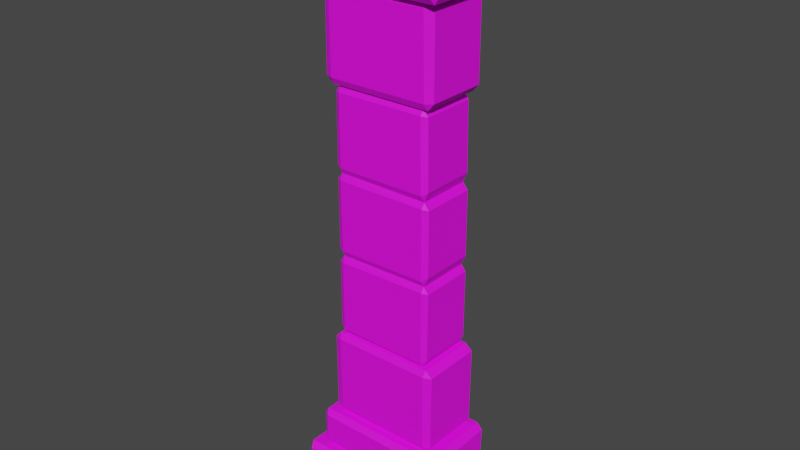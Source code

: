 # Source: Pillar_Wall.blend  (saved by Blender 2.91.10; exported with 4.5.12 LTS)
import bpy
from mathutils import Matrix  # noqa: F401  (used for matrix-valued properties, if any)

bpy.ops.wm.read_factory_settings(use_empty=True)
scene = bpy.context.scene
scene.name = 'Scene'

# ---- collections
col_collection = bpy.data.collections.new('Collection'); scene.collection.children.link(col_collection)

# ---- images (referenced by path relative to the original .blend; pixels are not part of the script)
import os
ASSET_DIR = os.environ.get("B2B_ASSET_DIR", "")  # directory of the original .blend (textures are referenced by path, not embedded)
HERE = os.path.dirname(os.path.abspath(__file__))  # packed textures are extracted next to this script under _unpacked/

def load_image(name, relpath, width, height, colorspace="sRGB"):
    """Load a texture the original file referenced (path relative to the .blend, or extracted next to this script)."""
    p = next((c for c in (os.path.join(HERE, relpath), os.path.join(ASSET_DIR, relpath)) if relpath and os.path.exists(c)), "")
    if p:
        img = bpy.data.images.load(p, check_existing=True)
        img.name = name
    else:  # same state as the original file: an image datablock whose file is absent (Cycles renders it pink)
        img = bpy.data.images.new(name, width, height)
        img.source = "FILE"
        img.filepath = "//" + (relpath or name)
    img.colorspace_settings.name = colorspace
    return img
img_color2_png_011 = load_image('Color2.png.011', 'Color2.png', 1024, 1024, 'sRGB')

# ---- materials (node trees are filled in below, after node groups)
mat_material_011 = bpy.data.materials.new('Material.011')
mat_material_011.use_transparent_shadow = False

# ---- material node trees
mat_material_011.use_nodes = True; mat_material_011.node_tree.nodes.clear()
_N = mat_material_011.node_tree.nodes; _L = mat_material_011.node_tree.links
n0 = _N.new('ShaderNodeBsdfPrincipled'); n0.name = 'Principled BSDF'; n0.location = (10, 300)
n0.distribution = 'GGX'
n0.subsurface_method = 'BURLEY'
n0.inputs[2].default_value = 0.6
n0.inputs[3].default_value = 1.45
n0.inputs[27].default_value = (0.0, 0.0, 0.0, 1.0)
n0.inputs[28].default_value = 1.0
n1 = _N.new('ShaderNodeOutputMaterial'); n1.name = 'Material Output'; n1.location = (300, 300)
n2 = _N.new('ShaderNodeTexImage'); n2.name = 'Image Texture'; n2.location = (-280, 280)
n2.image = img_color2_png_011
_L.new(n0.outputs[0], n1.inputs[0])
_L.new(n2.outputs[0], n0.inputs[0])
n1.is_active_output = True

# ---- world
world_world = bpy.data.worlds.new('World'); scene.world = world_world
world_world.use_nodes = True; world_world.node_tree.nodes.clear()
_N = world_world.node_tree.nodes; _L = world_world.node_tree.links
n0 = _N.new('ShaderNodeOutputWorld'); n0.name = 'World Output'; n0.location = (300, 300)
n1 = _N.new('ShaderNodeBackground'); n1.name = 'Background'; n1.location = (10, 300)
n1.inputs[0].default_value = (0.05088, 0.05088, 0.05088, 1.0)
_L.new(n1.outputs[0], n0.inputs[0])
n0.is_active_output = True
world_world.color = (0.05088, 0.05088, 0.05088)
world_world.use_sun_shadow = False
world_world.sun_shadow_jitter_overblur = 0.0

# ---- meshes
me_cube_155 = bpy.data.meshes.new('Cube.155')
me_cube_155.from_pydata([(0.276, -0.2298, 0.0), (0.2745, -0.2474, 0.0231), (0.2865, -0.2298, 0.02366), (0.273, -0.2474, 0.1129), (0.276, -0.2298, 0.1354), (0.2878, -0.2298, 0.1149), (0.276, 0.09191, 0.0), (0.2865, 0.09191, 0.02366), (0.2878, 0.09191, 0.1149), (0.276, 0.09191, 0.1354), (-0.259, -0.2298, 0.0), (-0.2742, -0.2298, 0.0223), (-0.2639, -0.2474, 0.02367), (-0.269, -0.2298, 0.1356), (-0.262, -0.2474, 0.1143), (-0.2747, -0.2298, 0.1117), (-0.2742, 0.09191, 0.0223), (-0.259, 0.09191, 0.0), (-0.269, 0.09191, 0.1356), (-0.2747, 0.09191, 0.1117), (-0.1805, -0.1696, 1.78), (-0.1795, -0.1815, 1.757), (-0.2038, -0.1696, 1.76), (-0.1784, -0.1815, 1.487), (-0.1805, -0.1696, 1.465), (-0.2066, -0.1696, 1.487), (-0.1805, 0.04025, 1.78), (-0.2038, 0.04025, 1.76), (-0.2066, 0.04025, 1.487), (-0.1805, 0.04025, 1.465), (0.1703, -0.1696, 1.78), (0.199, -0.1696, 1.761), (0.1682, -0.1815, 1.76), (0.1776, -0.1696, 1.466), (0.1724, -0.1815, 1.488), (0.1993, -0.1696, 1.491), (0.199, 0.04025, 1.761), (0.1703, 0.04025, 1.78), (0.1776, 0.04025, 1.466), (0.1993, 0.04025, 1.491), (-0.1625, -0.159, 1.464), (-0.1615, -0.1697, 1.441), (-0.1795, -0.159, 1.44), (-0.1606, -0.1697, 1.194), (-0.1625, -0.159, 1.173), (-0.1813, -0.159, 1.199), (-0.1625, 0.02987, 1.464), (-0.1795, 0.02987, 1.44), (-0.1813, 0.02987, 1.199), (-0.1625, 0.02987, 1.173), (0.1533, -0.159, 1.464), (0.1713, -0.159, 1.442), (0.1514, -0.1697, 1.444), (0.1599, -0.159, 1.175), (0.1551, -0.1697, 1.195), (0.1747, -0.159, 1.207), (0.1713, 0.02987, 1.442), (0.1533, 0.02987, 1.464), (0.1599, 0.02987, 1.175), (0.1747, 0.02987, 1.207), (-0.1641, -0.159, 1.174), (-0.1632, -0.1697, 1.152), (-0.1812, -0.159, 1.15), (-0.1606, -0.1697, 0.9046), (-0.1625, -0.159, 0.8835), (-0.1813, -0.159, 0.9094), (-0.1641, 0.02987, 1.174), (-0.1812, 0.02987, 1.15), (-0.1813, 0.02987, 0.9094), (-0.1625, 0.02987, 0.8835), (0.1603, -0.159, 1.172), (0.1783, -0.159, 1.15), (0.1585, -0.1697, 1.153), (0.1631, -0.159, 0.889), (0.1584, -0.1697, 0.9098), (0.178, -0.159, 0.9218), (0.1783, 0.02987, 1.15), (0.1603, 0.02987, 1.172), (0.1631, 0.02987, 0.889), (0.178, 0.02987, 0.9218), (-0.1637, -0.159, 0.8834), (-0.1628, -0.1697, 0.8611), (-0.1808, -0.159, 0.8593), (-0.161, -0.1697, 0.6127), (-0.1621, -0.159, 0.5915), (-0.1813, -0.159, 0.6198), (-0.1637, 0.02987, 0.8834), (-0.1808, 0.02987, 0.8593), (-0.1813, 0.02987, 0.6198), (-0.1621, 0.02987, 0.5915), (0.1615, -0.159, 0.8883), (0.1795, -0.159, 0.8663), (0.1596, -0.1697, 0.8688), (0.1627, -0.159, 0.5931), (0.1607, -0.1697, 0.61), (0.1772, -0.159, 0.6245), (0.1795, 0.02987, 0.8663), (0.1615, 0.02987, 0.8883), (0.1627, 0.02987, 0.5931), (0.1772, 0.02987, 0.6245), (-0.2247, -0.1989, 1.925), (-0.2234, -0.2131, 1.902), (-0.2406, -0.1989, 1.904), (-0.2222, -0.2131, 1.803), (-0.2247, -0.1989, 1.78), (-0.2439, -0.1989, 1.804), (-0.2247, 0.06301, 1.925), (-0.2406, 0.06301, 1.904), (-0.2439, 0.06301, 1.804), (-0.2247, 0.06301, 1.78), (0.2108, -0.1989, 1.925), (0.2323, -0.1989, 1.903), (0.2148, -0.2131, 1.901), (0.2196, -0.1989, 1.781), (0.2133, -0.2131, 1.801), (0.2328, -0.1989, 1.804), (0.2323, 0.06301, 1.903), (0.2108, 0.06301, 1.925), (0.2196, 0.06301, 1.781), (0.2328, 0.06301, 1.804), (-0.276, -0.2298, 2.03), (-0.2745, -0.2473, 2.007), (-0.2865, -0.2298, 2.006), (-0.273, -0.2473, 1.947), (-0.276, -0.2298, 1.925), (-0.2878, -0.2298, 1.945), (-0.276, 0.09191, 2.03), (-0.2865, 0.09191, 2.006), (-0.2878, 0.09191, 1.945), (-0.276, 0.09191, 1.925), (0.259, -0.2298, 2.03), (0.2742, -0.2298, 2.008), (0.2639, -0.2474, 2.006), (0.269, -0.2298, 1.924), (0.262, -0.2474, 1.946), (0.2747, -0.2298, 1.948), (0.2742, 0.09191, 2.008), (0.259, 0.09191, 2.03), (0.269, 0.09191, 1.924), (0.2747, 0.09191, 1.948), (0.1805, -0.1696, 0.2796), (0.1795, -0.1815, 0.3027), (0.2038, -0.1696, 0.2999), (0.1784, -0.1815, 0.5734), (0.1805, -0.1696, 0.5953), (0.2066, -0.1696, 0.5732), (0.1805, 0.04025, 0.2796), (0.2038, 0.04025, 0.2999), (0.2066, 0.04025, 0.5732), (0.1805, 0.04025, 0.5953), (-0.1703, -0.1696, 0.2796), (-0.199, -0.1696, 0.299), (-0.1682, -0.1815, 0.2999), (-0.1776, -0.1696, 0.5937), (-0.1724, -0.1815, 0.5721), (-0.1993, -0.1696, 0.569), (-0.199, 0.04025, 0.299), (-0.1703, 0.04025, 0.2796), (-0.1776, 0.04025, 0.5937), (-0.1993, 0.04025, 0.569), (0.2247, -0.1989, 0.1356), (0.2234, -0.2131, 0.1587), (0.2406, -0.1989, 0.1564), (0.2222, -0.2131, 0.2579), (0.2247, -0.1989, 0.2804), (0.2439, -0.1989, 0.2568), (0.2247, 0.06301, 0.1356), (0.2406, 0.06301, 0.1564), (0.2439, 0.06301, 0.2568), (0.2247, 0.06301, 0.2804), (-0.2108, -0.1989, 0.1356), (-0.2323, -0.1989, 0.1579), (-0.2148, -0.2131, 0.1593), (-0.2196, -0.1989, 0.2796), (-0.2133, -0.2131, 0.2594), (-0.2328, -0.1989, 0.2568), (-0.2323, 0.06301, 0.1579), (-0.2108, 0.06301, 0.1356), (-0.2196, 0.06301, 0.2796), (-0.2328, 0.06301, 0.2568)], [], [(12, 14, 3, 1), (16, 19, 15, 11), (18, 9, 4, 13), (2, 5, 8, 7), (0, 1, 2), (3, 4, 5), (10, 11, 12), (13, 14, 15), (6, 0, 2, 7), (1, 3, 5, 2), (4, 9, 8, 5), (10, 17, 16, 11), (18, 13, 15, 19), (14, 12, 11, 15), (0, 10, 12, 1), (13, 4, 3, 14), (6, 17, 10, 0), (32, 34, 23, 21), (36, 39, 35, 31), (38, 29, 24, 33), (22, 25, 28, 27), (20, 21, 22), (23, 24, 25), (30, 31, 32), (33, 34, 35), (26, 20, 22, 27), (21, 23, 25, 22), (24, 29, 28, 25), (30, 37, 36, 31), (38, 33, 35, 39), (34, 32, 31, 35), (20, 30, 32, 21), (33, 24, 23, 34), (26, 37, 30, 20), (52, 54, 43, 41), (56, 59, 55, 51), (58, 49, 44, 53), (42, 45, 48, 47), (40, 41, 42), (43, 44, 45), (50, 51, 52), (53, 54, 55), (46, 40, 42, 47), (41, 43, 45, 42), (44, 49, 48, 45), (50, 57, 56, 51), (58, 53, 55, 59), (54, 52, 51, 55), (40, 50, 52, 41), (53, 44, 43, 54), (46, 57, 50, 40), (72, 74, 63, 61), (76, 79, 75, 71), (78, 69, 64, 73), (62, 65, 68, 67), (60, 61, 62), (63, 64, 65), (70, 71, 72), (73, 74, 75), (66, 60, 62, 67), (61, 63, 65, 62), (64, 69, 68, 65), (70, 77, 76, 71), (78, 73, 75, 79), (74, 72, 71, 75), (60, 70, 72, 61), (73, 64, 63, 74), (66, 77, 70, 60), (92, 94, 83, 81), (96, 99, 95, 91), (98, 89, 84, 93), (82, 85, 88, 87), (80, 81, 82), (83, 84, 85), (90, 91, 92), (93, 94, 95), (86, 80, 82, 87), (81, 83, 85, 82), (84, 89, 88, 85), (90, 97, 96, 91), (98, 93, 95, 99), (94, 92, 91, 95), (80, 90, 92, 81), (93, 84, 83, 94), (86, 97, 90, 80), (112, 114, 103, 101), (116, 119, 115, 111), (118, 109, 104, 113), (102, 105, 108, 107), (100, 101, 102), (103, 104, 105), (110, 111, 112), (113, 114, 115), (106, 100, 102, 107), (101, 103, 105, 102), (104, 109, 108, 105), (110, 117, 116, 111), (118, 113, 115, 119), (114, 112, 111, 115), (100, 110, 112, 101), (113, 104, 103, 114), (106, 117, 110, 100), (132, 134, 123, 121), (136, 139, 135, 131), (138, 129, 124, 133), (122, 125, 128, 127), (120, 121, 122), (123, 124, 125), (130, 131, 132), (133, 134, 135), (126, 120, 122, 127), (121, 123, 125, 122), (124, 129, 128, 125), (130, 137, 136, 131), (138, 133, 135, 139), (134, 132, 131, 135), (120, 130, 132, 121), (133, 124, 123, 134), (126, 137, 130, 120), (152, 154, 143, 141), (156, 159, 155, 151), (158, 149, 144, 153), (142, 145, 148, 147), (140, 141, 142), (143, 144, 145), (150, 151, 152), (153, 154, 155), (146, 140, 142, 147), (141, 143, 145, 142), (144, 149, 148, 145), (150, 157, 156, 151), (158, 153, 155, 159), (154, 152, 151, 155), (140, 150, 152, 141), (153, 144, 143, 154), (146, 157, 150, 140), (172, 174, 163, 161), (176, 179, 175, 171), (178, 169, 164, 173), (162, 165, 168, 167), (160, 161, 162), (163, 164, 165), (170, 171, 172), (173, 174, 175), (166, 160, 162, 167), (161, 163, 165, 162), (164, 169, 168, 165), (170, 177, 176, 171), (178, 173, 175, 179), (174, 172, 171, 175), (160, 170, 172, 161), (173, 164, 163, 174), (166, 177, 170, 160)])
_uv = me_cube_155.uv_layers.new(name='UVMap')
_uv.uv.foreach_set('vector', [0.1978, 0.8233, 0.1982, 0.8233, 0.1982, 0.8237, 0.1978, 0.8237, 0.1978, 0.8229, 0.1982, 0.8229, 0.1982, 0.8233, 0.1978, 0.8233, 0.1982, 0.8229, 0.1986, 0.8229, 0.1986, 0.8233, 0.1982, 0.8233, 0.1978, 0.8222, 0.1982, 0.8222, 0.1982, 0.8225, 0.1978, 0.8225, 0.1978, 0.8237, 0.1978, 0.8237, 0.1978, 0.8237, 0.1982, 0.8237, 0.1982, 0.8237, 0.1982, 0.8237, 0.1978, 0.8233, 0.1978, 0.8233, 0.1978, 0.8233, 0.1982, 0.8233, 0.1982, 0.8233, 0.1982, 0.8233, 0.1974, 0.8229, 0.1974, 0.8233, 0.1974, 0.8233, 0.1974, 0.8229, 0.1978, 0.8237, 0.1982, 0.8237, 0.1982, 0.8237, 0.1978, 0.8237, 0.1982, 0.8222, 0.1982, 0.8225, 0.1982, 0.8225, 0.1982, 0.8222, 0.1978, 0.8233, 0.1978, 0.8229, 0.1978, 0.8229, 0.1978, 0.8233, 0.1982, 0.8229, 0.1982, 0.8233, 0.1982, 0.8233, 0.1982, 0.8229, 0.1982, 0.8233, 0.1978, 0.8233, 0.1978, 0.8233, 0.1982, 0.8233, 0.1978, 0.8237, 0.1978, 0.8233, 0.1978, 0.8233, 0.1978, 0.8237, 0.1982, 0.8233, 0.1982, 0.8237, 0.1982, 0.8237, 0.1982, 0.8233, 0.1974, 0.8229, 0.1978, 0.8229, 0.1978, 0.8233, 0.1974, 0.8233, 0.1984, 0.8046, 0.1983, 0.8046, 0.1983, 0.8045, 0.1984, 0.8045, 0.1984, 0.8047, 0.1983, 0.8047, 0.1983, 0.8046, 0.1984, 0.8046, 0.1983, 0.8047, 0.1982, 0.8047, 0.1982, 0.8046, 0.1983, 0.8046, 0.1984, 0.805, 0.1983, 0.805, 0.1983, 0.8049, 0.1984, 0.8049, 0.1984, 0.8045, 0.1984, 0.8045, 0.1984, 0.8045, 0.1983, 0.8045, 0.1983, 0.8045, 0.1983, 0.8045, 0.1984, 0.8046, 0.1984, 0.8046, 0.1984, 0.8046, 0.1983, 0.8046, 0.1983, 0.8046, 0.1983, 0.8046, 0.1986, 0.8047, 0.1986, 0.8046, 0.1986, 0.8046, 0.1986, 0.8047, 0.1984, 0.8045, 0.1983, 0.8045, 0.1983, 0.8045, 0.1984, 0.8045, 0.1983, 0.805, 0.1983, 0.8049, 0.1983, 0.8049, 0.1983, 0.805, 0.1984, 0.8046, 0.1984, 0.8047, 0.1984, 0.8047, 0.1984, 0.8046, 0.1983, 0.8047, 0.1983, 0.8046, 0.1983, 0.8046, 0.1983, 0.8047, 0.1983, 0.8046, 0.1984, 0.8046, 0.1984, 0.8046, 0.1983, 0.8046, 0.1984, 0.8045, 0.1984, 0.8046, 0.1984, 0.8046, 0.1984, 0.8045, 0.1983, 0.8046, 0.1983, 0.8045, 0.1983, 0.8045, 0.1983, 0.8046, 0.1986, 0.8047, 0.1984, 0.8047, 0.1984, 0.8046, 0.1986, 0.8046, 0.1984, 0.8046, 0.1983, 0.8046, 0.1983, 0.8045, 0.1984, 0.8045, 0.1984, 0.8047, 0.1983, 0.8047, 0.1983, 0.8046, 0.1984, 0.8046, 0.1983, 0.8047, 0.1982, 0.8047, 0.1982, 0.8046, 0.1983, 0.8046, 0.1984, 0.805, 0.1983, 0.805, 0.1983, 0.8049, 0.1984, 0.8049, 0.1984, 0.8045, 0.1984, 0.8045, 0.1984, 0.8045, 0.1983, 0.8045, 0.1983, 0.8045, 0.1983, 0.8045, 0.1984, 0.8046, 0.1984, 0.8046, 0.1984, 0.8046, 0.1983, 0.8046, 0.1983, 0.8046, 0.1983, 0.8046, 0.1986, 0.8047, 0.1986, 0.8046, 0.1986, 0.8046, 0.1986, 0.8047, 0.1984, 0.8045, 0.1983, 0.8045, 0.1983, 0.8045, 0.1984, 0.8045, 0.1983, 0.805, 0.1983, 0.8049, 0.1983, 0.8049, 0.1983, 0.805, 0.1984, 0.8046, 0.1984, 0.8047, 0.1984, 0.8047, 0.1984, 0.8046, 0.1983, 0.8047, 0.1983, 0.8046, 0.1983, 0.8046, 0.1983, 0.8047, 0.1983, 0.8046, 0.1984, 0.8046, 0.1984, 0.8046, 0.1983, 0.8046, 0.1984, 0.8045, 0.1984, 0.8046, 0.1984, 0.8046, 0.1984, 0.8045, 0.1983, 0.8046, 0.1983, 0.8045, 0.1983, 0.8045, 0.1983, 0.8046, 0.1986, 0.8047, 0.1984, 0.8047, 0.1984, 0.8046, 0.1986, 0.8046, 0.1984, 0.8046, 0.1983, 0.8046, 0.1983, 0.8045, 0.1984, 0.8045, 0.1984, 0.8047, 0.1983, 0.8047, 0.1983, 0.8046, 0.1984, 0.8046, 0.1983, 0.8047, 0.1982, 0.8047, 0.1982, 0.8046, 0.1983, 0.8046, 0.1984, 0.805, 0.1983, 0.805, 0.1983, 0.8049, 0.1984, 0.8049, 0.1984, 0.8045, 0.1984, 0.8045, 0.1984, 0.8045, 0.1983, 0.8045, 0.1983, 0.8045, 0.1983, 0.8045, 0.1984, 0.8046, 0.1984, 0.8046, 0.1984, 0.8046, 0.1983, 0.8046, 0.1983, 0.8046, 0.1983, 0.8046, 0.1986, 0.8047, 0.1986, 0.8046, 0.1986, 0.8046, 0.1986, 0.8047, 0.1984, 0.8045, 0.1983, 0.8045, 0.1983, 0.8045, 0.1984, 0.8045, 0.1983, 0.805, 0.1983, 0.8049, 0.1983, 0.8049, 0.1983, 0.805, 0.1984, 0.8046, 0.1984, 0.8047, 0.1984, 0.8047, 0.1984, 0.8046, 0.1983, 0.8047, 0.1983, 0.8046, 0.1983, 0.8046, 0.1983, 0.8047, 0.1983, 0.8046, 0.1984, 0.8046, 0.1984, 0.8046, 0.1983, 0.8046, 0.1984, 0.8045, 0.1984, 0.8046, 0.1984, 0.8046, 0.1984, 0.8045, 0.1983, 0.8046, 0.1983, 0.8045, 0.1983, 0.8045, 0.1983, 0.8046, 0.1986, 0.8047, 0.1984, 0.8047, 0.1984, 0.8046, 0.1986, 0.8046, 0.1984, 0.8046, 0.1983, 0.8046, 0.1983, 0.8045, 0.1984, 0.8045, 0.1984, 0.8047, 0.1983, 0.8047, 0.1983, 0.8046, 0.1984, 0.8046, 0.1983, 0.8047, 0.1982, 0.8047, 0.1982, 0.8046, 0.1983, 0.8046, 0.1984, 0.805, 0.1983, 0.805, 0.1983, 0.8049, 0.1984, 0.8049, 0.1984, 0.8045, 0.1984, 0.8045, 0.1984, 0.8045, 0.1983, 0.8045, 0.1983, 0.8045, 0.1983, 0.8045, 0.1984, 0.8046, 0.1984, 0.8046, 0.1984, 0.8046, 0.1983, 0.8046, 0.1983, 0.8046, 0.1983, 0.8046, 0.1986, 0.8047, 0.1986, 0.8046, 0.1986, 0.8046, 0.1986, 0.8047, 0.1984, 0.8045, 0.1983, 0.8045, 0.1983, 0.8045, 0.1984, 0.8045, 0.1983, 0.805, 0.1983, 0.8049, 0.1983, 0.8049, 0.1983, 0.805, 0.1984, 0.8046, 0.1984, 0.8047, 0.1984, 0.8047, 0.1984, 0.8046, 0.1983, 0.8047, 0.1983, 0.8046, 0.1983, 0.8046, 0.1983, 0.8047, 0.1983, 0.8046, 0.1984, 0.8046, 0.1984, 0.8046, 0.1983, 0.8046, 0.1984, 0.8045, 0.1984, 0.8046, 0.1984, 0.8046, 0.1984, 0.8045, 0.1983, 0.8046, 0.1983, 0.8045, 0.1983, 0.8045, 0.1983, 0.8046, 0.1986, 0.8047, 0.1984, 0.8047, 0.1984, 0.8046, 0.1986, 0.8046, 0.1978, 0.8233, 0.1982, 0.8233, 0.1982, 0.8237, 0.1978, 0.8237, 0.1978, 0.8229, 0.1982, 0.8229, 0.1982, 0.8233, 0.1978, 0.8233, 0.1982, 0.8229, 0.1986, 0.8229, 0.1986, 0.8233, 0.1982, 0.8233, 0.1978, 0.8222, 0.1982, 0.8222, 0.1982, 0.8225, 0.1978, 0.8225, 0.1978, 0.8237, 0.1978, 0.8237, 0.1978, 0.8237, 0.1982, 0.8237, 0.1982, 0.8237, 0.1982, 0.8237, 0.1978, 0.8233, 0.1978, 0.8233, 0.1978, 0.8233, 0.1982, 0.8233, 0.1982, 0.8233, 0.1982, 0.8233, 0.1974, 0.8229, 0.1974, 0.8233, 0.1974, 0.8233, 0.1974, 0.8229, 0.1978, 0.8237, 0.1982, 0.8237, 0.1982, 0.8237, 0.1978, 0.8237, 0.1982, 0.8222, 0.1982, 0.8225, 0.1982, 0.8225, 0.1982, 0.8222, 0.1978, 0.8233, 0.1978, 0.8229, 0.1978, 0.8229, 0.1978, 0.8233, 0.1982, 0.8229, 0.1982, 0.8233, 0.1982, 0.8233, 0.1982, 0.8229, 0.1982, 0.8233, 0.1978, 0.8233, 0.1978, 0.8233, 0.1982, 0.8233, 0.1978, 0.8237, 0.1978, 0.8233, 0.1978, 0.8233, 0.1978, 0.8237, 0.1982, 0.8233, 0.1982, 0.8237, 0.1982, 0.8237, 0.1982, 0.8233, 0.1974, 0.8229, 0.1978, 0.8229, 0.1978, 0.8233, 0.1974, 0.8233, 0.1978, 0.8233, 0.1982, 0.8233, 0.1982, 0.8237, 0.1978, 0.8237, 0.1978, 0.8229, 0.1982, 0.8229, 0.1982, 0.8233, 0.1978, 0.8233, 0.1982, 0.8229, 0.1986, 0.8229, 0.1986, 0.8233, 0.1982, 0.8233, 0.1978, 0.8222, 0.1982, 0.8222, 0.1982, 0.8225, 0.1978, 0.8225, 0.1978, 0.8237, 0.1978, 0.8237, 0.1978, 0.8237, 0.1982, 0.8237, 0.1982, 0.8237, 0.1982, 0.8237, 0.1978, 0.8233, 0.1978, 0.8233, 0.1978, 0.8233, 0.1982, 0.8233, 0.1982, 0.8233, 0.1982, 0.8233, 0.1974, 0.8229, 0.1974, 0.8233, 0.1974, 0.8233, 0.1974, 0.8229, 0.1978, 0.8237, 0.1982, 0.8237, 0.1982, 0.8237, 0.1978, 0.8237, 0.1982, 0.8222, 0.1982, 0.8225, 0.1982, 0.8225, 0.1982, 0.8222, 0.1978, 0.8233, 0.1978, 0.8229, 0.1978, 0.8229, 0.1978, 0.8233, 0.1982, 0.8229, 0.1982, 0.8233, 0.1982, 0.8233, 0.1982, 0.8229, 0.1982, 0.8233, 0.1978, 0.8233, 0.1978, 0.8233, 0.1982, 0.8233, 0.1978, 0.8237, 0.1978, 0.8233, 0.1978, 0.8233, 0.1978, 0.8237, 0.1982, 0.8233, 0.1982, 0.8237, 0.1982, 0.8237, 0.1982, 0.8233, 0.1974, 0.8229, 0.1978, 0.8229, 0.1978, 0.8233, 0.1974, 0.8233, 0.1984, 0.8046, 0.1983, 0.8046, 0.1983, 0.8045, 0.1984, 0.8045, 0.1984, 0.8047, 0.1983, 0.8047, 0.1983, 0.8046, 0.1984, 0.8046, 0.1983, 0.8047, 0.1982, 0.8047, 0.1982, 0.8046, 0.1983, 0.8046, 0.1984, 0.805, 0.1983, 0.805, 0.1983, 0.8049, 0.1984, 0.8049, 0.1984, 0.8045, 0.1984, 0.8045, 0.1984, 0.8045, 0.1983, 0.8045, 0.1983, 0.8045, 0.1983, 0.8045, 0.1984, 0.8046, 0.1984, 0.8046, 0.1984, 0.8046, 0.1983, 0.8046, 0.1983, 0.8046, 0.1983, 0.8046, 0.1986, 0.8047, 0.1986, 0.8046, 0.1986, 0.8046, 0.1986, 0.8047, 0.1984, 0.8045, 0.1983, 0.8045, 0.1983, 0.8045, 0.1984, 0.8045, 0.1983, 0.805, 0.1983, 0.8049, 0.1983, 0.8049, 0.1983, 0.805, 0.1984, 0.8046, 0.1984, 0.8047, 0.1984, 0.8047, 0.1984, 0.8046, 0.1983, 0.8047, 0.1983, 0.8046, 0.1983, 0.8046, 0.1983, 0.8047, 0.1983, 0.8046, 0.1984, 0.8046, 0.1984, 0.8046, 0.1983, 0.8046, 0.1984, 0.8045, 0.1984, 0.8046, 0.1984, 0.8046, 0.1984, 0.8045, 0.1983, 0.8046, 0.1983, 0.8045, 0.1983, 0.8045, 0.1983, 0.8046, 0.1986, 0.8047, 0.1984, 0.8047, 0.1984, 0.8046, 0.1986, 0.8046, 0.1978, 0.8233, 0.1982, 0.8233, 0.1982, 0.8237, 0.1978, 0.8237, 0.1978, 0.8229, 0.1982, 0.8229, 0.1982, 0.8233, 0.1978, 0.8233, 0.1982, 0.8229, 0.1986, 0.8229, 0.1986, 0.8233, 0.1982, 0.8233, 0.1978, 0.8222, 0.1982, 0.8222, 0.1982, 0.8225, 0.1978, 0.8225, 0.1978, 0.8237, 0.1978, 0.8237, 0.1978, 0.8237, 0.1982, 0.8237, 0.1982, 0.8237, 0.1982, 0.8237, 0.1978, 0.8233, 0.1978, 0.8233, 0.1978, 0.8233, 0.1982, 0.8233, 0.1982, 0.8233, 0.1982, 0.8233, 0.1974, 0.8229, 0.1974, 0.8233, 0.1974, 0.8233, 0.1974, 0.8229, 0.1978, 0.8237, 0.1982, 0.8237, 0.1982, 0.8237, 0.1978, 0.8237, 0.1982, 0.8222, 0.1982, 0.8225, 0.1982, 0.8225, 0.1982, 0.8222, 0.1978, 0.8233, 0.1978, 0.8229, 0.1978, 0.8229, 0.1978, 0.8233, 0.1982, 0.8229, 0.1982, 0.8233, 0.1982, 0.8233, 0.1982, 0.8229, 0.1982, 0.8233, 0.1978, 0.8233, 0.1978, 0.8233, 0.1982, 0.8233, 0.1978, 0.8237, 0.1978, 0.8233, 0.1978, 0.8233, 0.1978, 0.8237, 0.1982, 0.8233, 0.1982, 0.8237, 0.1982, 0.8237, 0.1982, 0.8233, 0.1974, 0.8229, 0.1978, 0.8229, 0.1978, 0.8233, 0.1974, 0.8233])
me_cube_155.materials.append(mat_material_011)
me_cube_155.use_remesh_fix_poles = True
me_cube_155.use_remesh_preserve_attributes = False
me_cube_155.use_mirror_vertex_groups = False
me_cube_155.update()

# ---- objects
ob_pillar_wall = bpy.data.objects.new('Pillar_Wall', me_cube_155)

# ---- transforms, parenting, visibility, modifiers, constraints
ob_pillar_wall.location = (0.0, 0.0, 0.0)
ob_pillar_wall.lineart.crease_threshold = 0.0

# ---- collection membership
col_collection.objects.link(ob_pillar_wall)

# ---- scene / render settings (as saved in the file)
scene.frame_start = 1; scene.frame_end = 250; scene.frame_set(1)
scene.render.engine = 'BLENDER_EEVEE_NEXT'
scene.cycles.use_denoising = False
scene.cycles.samples = 128
scene.cycles.sampling_pattern = 'TABULATED_SOBOL'
scene.cycles.use_adaptive_sampling = False
scene.cycles.use_light_tree = False
scene.view_settings.view_transform = 'Filmic'
bpy.context.view_layer.update()

# ---- added for rendering (the .blend has no active camera and no usable light): camera, sun
cam_auto = bpy.data.cameras.new('AutoCamera')
cam_auto.lens = 50.0
cam_auto.sensor_width = 36.0
cam_auto.clip_end = 1000.0
ob_auto_camera = bpy.data.objects.new('AutoCamera', cam_auto)
scene.collection.objects.link(ob_auto_camera)
ob_auto_camera.location = (1.97732, -2.4505, 2.59685)
ob_auto_camera.rotation_euler = (1.09748, -7.21219e-08, 0.694738)
scene.camera = ob_auto_camera
light_auto_sun = bpy.data.lights.new('AutoSun', 'SUN')
light_auto_sun.energy = 3.0
light_auto_sun.angle = 0.0523599
ob_auto_sun = bpy.data.objects.new('AutoSun', light_auto_sun)
scene.collection.objects.link(ob_auto_sun)
ob_auto_sun.rotation_euler = (0.872665, 0.174533, 0.523599)
bpy.context.view_layer.update()

